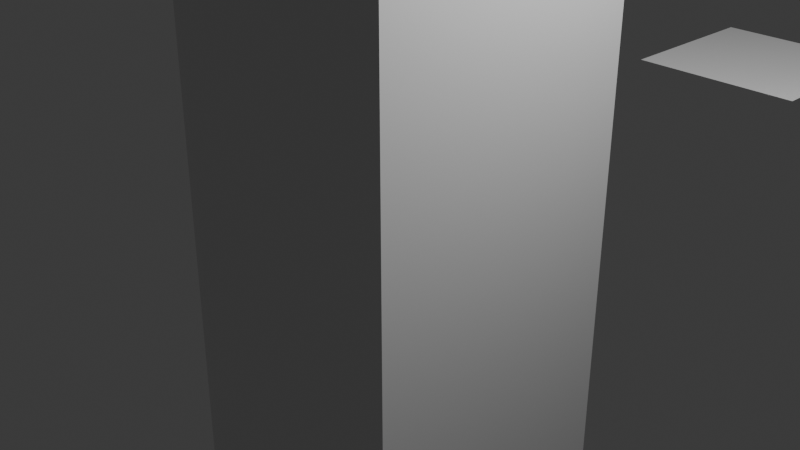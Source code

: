 # Source: Untitled.blend  (saved by Blender 4.4.32; exported with 4.5.12 LTS)
import bpy
from mathutils import Matrix  # noqa: F401  (used for matrix-valued properties, if any)

bpy.ops.wm.read_factory_settings(use_empty=True)
scene = bpy.context.scene
scene.name = 'Scene'

# ---- collections
col_collection = bpy.data.collections.new('Collection'); scene.collection.children.link(col_collection)

# ---- materials (node trees are filled in below, after node groups)
mat_material = bpy.data.materials.new('Material')
mat_material.alpha_threshold = 0.0
mat_material.roughness = 0.5
mat_material.line_color = (0.0, 0.0, 0.0, 1.0)

# ---- material node trees
mat_material.use_nodes = True; mat_material.node_tree.nodes.clear()
_N = mat_material.node_tree.nodes; _L = mat_material.node_tree.links
n0 = _N.new('ShaderNodeOutputMaterial'); n0.name = 'Material Output'; n0.location = (300, 300)
n1 = _N.new('ShaderNodeBsdfPrincipled'); n1.name = 'Principled BSDF'; n1.location = (10, 300)
n1.inputs[3].default_value = 1.45
_L.new(n1.outputs[0], n0.inputs[0])
n0.is_active_output = True

# ---- world
world_world = bpy.data.worlds.new('World'); scene.world = world_world
world_world.use_nodes = True; world_world.node_tree.nodes.clear()
_N = world_world.node_tree.nodes; _L = world_world.node_tree.links
n0 = _N.new('ShaderNodeOutputWorld'); n0.name = 'World Output'; n0.location = (300, 300)
n1 = _N.new('ShaderNodeBackground'); n1.name = 'Background'; n1.location = (10, 300)
n1.inputs[0].default_value = (0.05088, 0.05088, 0.05088, 1.0)
_L.new(n1.outputs[0], n0.inputs[0])
n0.is_active_output = True
world_world.color = (0.05088, 0.05088, 0.05088)
world_world.sun_shadow_jitter_overblur = 0.0

# ---- cameras
cam_camera = bpy.data.cameras.new('Camera')
cam_camera.clip_end = 100.0
cam_camera.ortho_scale = 7.314

# ---- lights
light_light = bpy.data.lights.new('Light', 'POINT')
light_light.energy = 1000.0
light_light.shadow_soft_size = 0.1

# ---- meshes
me_cube = bpy.data.meshes.new('Cube')
me_cube.from_pydata([(1.0, 1.0, 1.0), (1.0, 1.0, -1.0), (1.0, -1.0, 1.0), (1.0, -1.0, -1.0), (-1.0, 1.0, 1.0), (-1.0, 1.0, -1.0), (-1.0, -1.0, 1.0), (-1.0, -1.0, -1.0)], [], [(0, 4, 6, 2), (3, 2, 6, 7), (7, 6, 4, 5), (5, 1, 3, 7), (1, 0, 2, 3), (5, 4, 0, 1)])
_uv = me_cube.uv_layers.new(name='UVMap')
_uv.uv.foreach_set('vector', [0.625, 0.5, 0.875, 0.5, 0.875, 0.75, 0.625, 0.75, 0.375, 0.75, 0.625, 0.75, 0.625, 1.0, 0.375, 1.0, 0.375, 0.0, 0.625, 0.0, 0.625, 0.25, 0.375, 0.25, 0.125, 0.5, 0.375, 0.5, 0.375, 0.75, 0.125, 0.75, 0.375, 0.5, 0.625, 0.5, 0.625, 0.75, 0.375, 0.75, 0.375, 0.25, 0.625, 0.25, 0.625, 0.5, 0.375, 0.5])
me_cube.materials.append(mat_material)
me_cube.use_mirror_vertex_groups = False
me_cube.update()
me_plane = bpy.data.meshes.new('Plane')
me_plane.from_pydata([(-1.0, -1.0, 0.0), (1.0, -1.0, 0.0), (-1.0, 1.0, 0.0), (1.0, 1.0, 0.0)], [], [(0, 1, 3, 2)])
_uv = me_plane.uv_layers.new(name='UVMap')
_uv.uv.foreach_set('vector', [0.0, 0.0, 1.0, 0.0, 1.0, 1.0, 0.0, 1.0])
me_plane.update()

# ---- objects
ob_cube = bpy.data.objects.new('Cube', me_cube)
ob_light = bpy.data.objects.new('Light', light_light)
ob_camera = bpy.data.objects.new('Camera', cam_camera)
ob_plane = bpy.data.objects.new('Plane', me_plane)

# ---- transforms, parenting, visibility, modifiers, constraints
ob_cube.location = (0.0, 0.0, 0.0)
ob_cube.scale = (1.41, 1.531, 12.53)
ob_cube.lock_rotations_4d = False
ob_cube.empty_display_type = 'ARROWS'
ob_cube.lineart.crease_threshold = 0.0
ob_light.location = (4.076, 1.005, 5.904)
ob_light.rotation_euler = (0.6503, 0.05522, 1.866)
ob_light.lock_rotations_4d = False
ob_light.empty_display_type = 'ARROWS'
ob_light.color = (0.0, 0.0, 0.0, 0.0)
ob_light.lineart.crease_threshold = 0.0
ob_camera.location = (7.359, -6.926, 4.958)
ob_camera.rotation_euler = (1.109, 0.0, 0.8149)
ob_camera.lock_rotations_4d = False
ob_camera.empty_display_type = 'ARROWS'
ob_camera.color = (0.0, 0.0, 0.0, 0.0)
ob_camera.display_type = 'WIRE'
ob_camera.lineart.crease_threshold = 0.0
ob_plane.location = (0.9498, 5.067, 0.7579)

# ---- collection membership
col_collection.objects.link(ob_cube)
col_collection.objects.link(ob_light)
col_collection.objects.link(ob_camera)
col_collection.objects.link(ob_plane)

# ---- scene / render settings (as saved in the file)
scene.camera = ob_camera
scene.frame_start = 1; scene.frame_end = 250; scene.frame_set(1)
scene.render.engine = 'BLENDER_EEVEE_NEXT'
bpy.context.view_layer.update()
